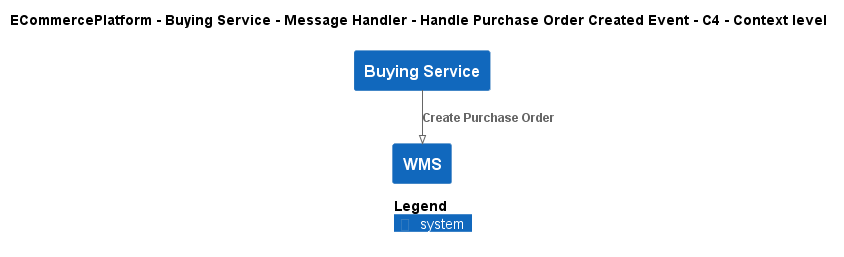

The diagram above was rendered by PlantUML. Its source (embedded in the PNG):
@startuml
!pragma layout smetana
!include ..\..\..\..\..\..\..\.c4s\C4_Context.puml

AddElementTag("c4interflow:lifecycle:new", $bgColor=green, $fontColor=#ffffff, $borderColor=green, $shadowing="False")
AddElementTag("c4interflow:lifecycle:changed", $bgColor=orange, $fontColor=#ffffff, $borderColor=orange, $shadowing="False")
AddElementTag("c4interflow:lifecycle:removed", $bgColor=red, $fontColor=#ffffff, $borderColor=red, $shadowing="False")

AddRelTag("c4interflow:lifecycle:new", $textColor=green, $lineColor=green)
AddRelTag("c4interflow:lifecycle:changed", $textColor=orange, $lineColor=orange)
AddRelTag("c4interflow:lifecycle:removed", $textColor=red, $lineColor=red)

SHOW_PERSON_PORTRAIT()
LAYOUT_TOP_DOWN()

skinparam linetype polyline

title ECommercePlatform - Buying Service - Message Handler - Handle Purchase Order Created Event - C4 - Context level

System(ECommercePlatform.SoftwareSystems.BuyingService, "Buying Service", "")
System(ECommercePlatform.SoftwareSystems.WMS, "WMS", "")

Rel(ECommercePlatform.SoftwareSystems.BuyingService, ECommercePlatform.SoftwareSystems.WMS, "Create Purchase Order")


SHOW_LEGEND()
@enduml